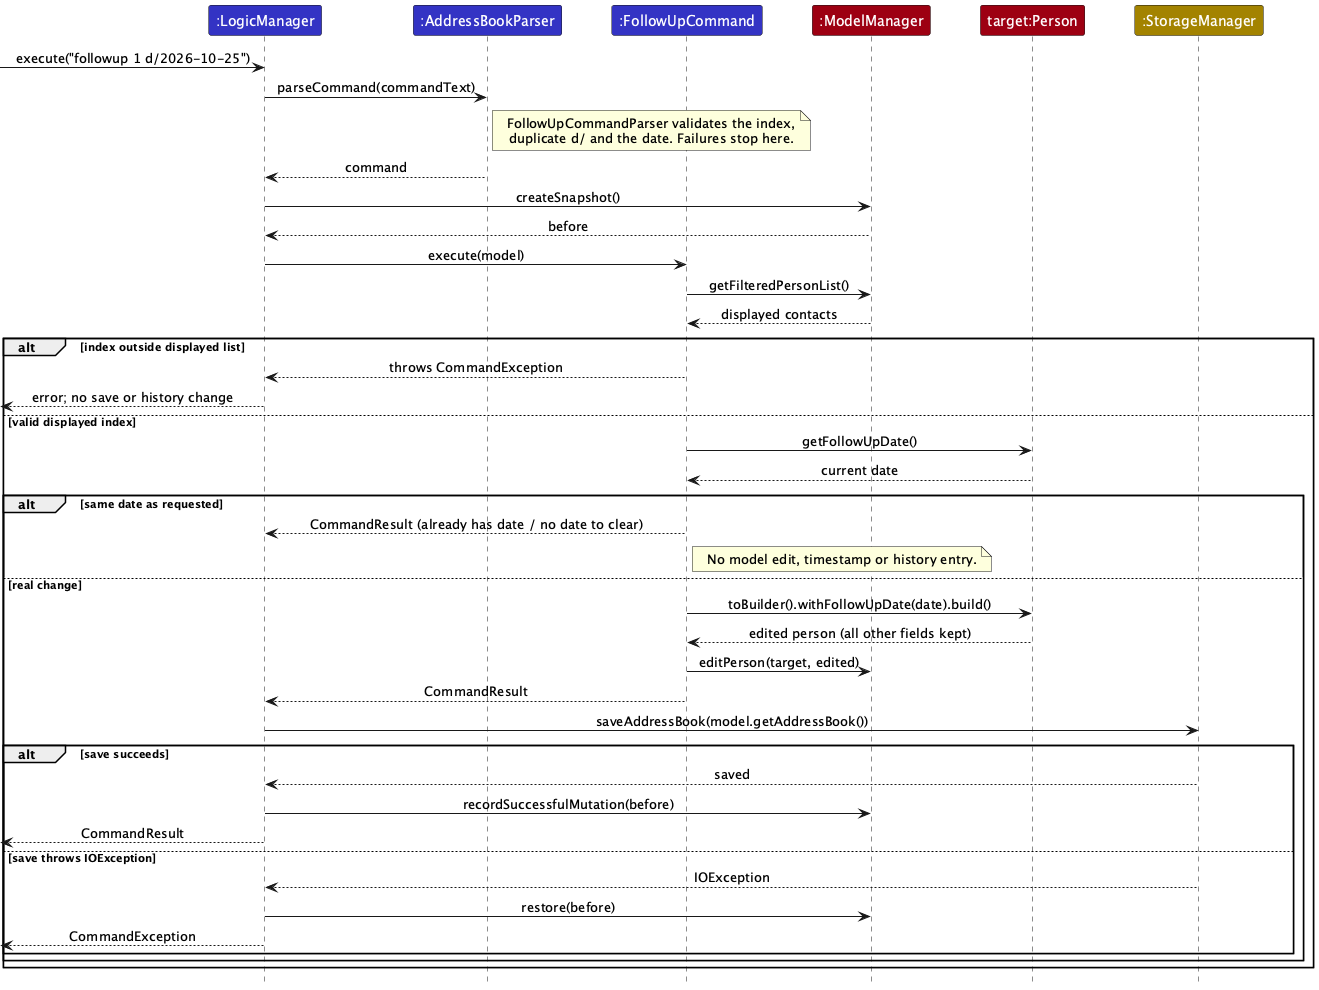

The diagram above was rendered by PlantUML. Its source (embedded in the PNG):
@startuml
!include style.puml
skinparam ArrowFontStyle plain

participant ":LogicManager" as Logic LOGIC_COLOR
participant ":AddressBookParser" as Parser LOGIC_COLOR
participant ":FollowUpCommand" as Command LOGIC_COLOR
participant ":ModelManager" as Model MODEL_COLOR
participant "target:Person" as Target MODEL_COLOR
participant ":StorageManager" as Storage STORAGE_COLOR

[-> Logic : execute("followup 1 d/2026-10-25")
Logic -> Parser : parseCommand(commandText)
note right of Parser
  FollowUpCommandParser validates the index,
  duplicate d/ and the date. Failures stop here.
end note
Parser --> Logic : command
Logic -> Model : createSnapshot()
Model --> Logic : before
Logic -> Command : execute(model)
Command -> Model : getFilteredPersonList()
Model --> Command : displayed contacts
alt index outside displayed list
    Command --> Logic : throws CommandException
    [<-- Logic : error; no save or history change
else valid displayed index
    Command -> Target : getFollowUpDate()
    Target --> Command : current date
    alt same date as requested
        Command --> Logic : CommandResult (already has date / no date to clear)
        note right of Command : No model edit, timestamp or history entry.
    else real change
        Command -> Target : toBuilder().withFollowUpDate(date).build()
        Target --> Command : edited person (all other fields kept)
        Command -> Model : editPerson(target, edited)
        Command --> Logic : CommandResult
        Logic -> Storage : saveAddressBook(model.getAddressBook())
        alt save succeeds
            Storage --> Logic : saved
            Logic -> Model : recordSuccessfulMutation(before)
            [<-- Logic : CommandResult
        else save throws IOException
            Storage --> Logic : IOException
            Logic -> Model : restore(before)
            [<-- Logic : CommandException
        end
    end
end
@enduml